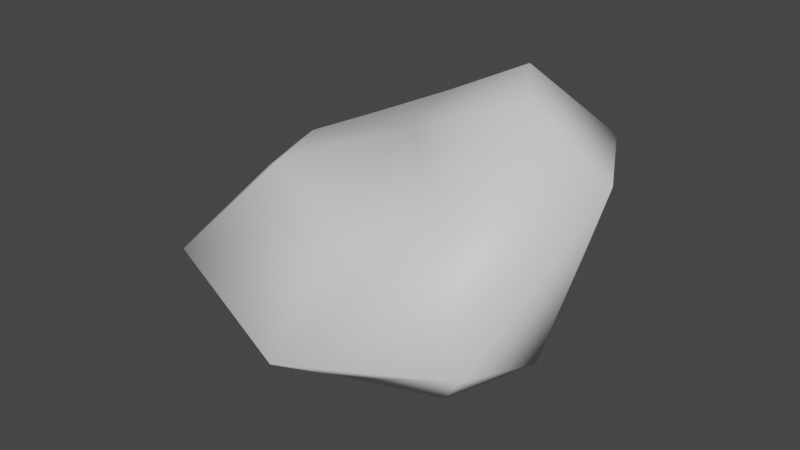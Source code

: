 # Source: tallow.blend  (saved by Blender 3.4.6; exported with 4.5.12 LTS)
import bpy
from mathutils import Matrix  # noqa: F401  (used for matrix-valued properties, if any)

bpy.ops.wm.read_factory_settings(use_empty=True)
scene = bpy.context.scene
scene.name = 'Scene'

# ---- collections
col_empties = bpy.data.collections.new('Empties'); scene.collection.children.link(col_empties)
col_model = bpy.data.collections.new('Model'); scene.collection.children.link(col_model)

# ---- materials (node trees are filled in below, after node groups)
mat_wood_001 = bpy.data.materials.new('wood.001')
mat_wood_001.use_transparent_shadow = False
mat_apple = bpy.data.materials.new('apple')
mat_apple.use_transparent_shadow = False

# ---- material node trees
mat_wood_001.use_nodes = True; mat_wood_001.node_tree.nodes.clear()
_N = mat_wood_001.node_tree.nodes; _L = mat_wood_001.node_tree.links
n0 = _N.new('ShaderNodeBsdfPrincipled'); n0.name = 'Principled BSDF'; n0.location = (10, 300)
n0.distribution = 'GGX'
n0.subsurface_method = 'RANDOM_WALK_SKIN'
n0.inputs[27].default_value = (0.0, 0.0, 0.0, 1.0)
n0.inputs[28].default_value = 1.0
n1 = _N.new('ShaderNodeOutputMaterial'); n1.name = 'Material Output'; n1.location = (320, 270)
_L.new(n0.outputs[0], n1.inputs[0])
n1.is_active_output = True
mat_apple.use_nodes = True; mat_apple.node_tree.nodes.clear()
_N = mat_apple.node_tree.nodes; _L = mat_apple.node_tree.links
n0 = _N.new('ShaderNodeBsdfPrincipled'); n0.name = 'Principled BSDF'; n0.location = (10, 300)
n0.distribution = 'GGX'
n0.subsurface_method = 'RANDOM_WALK_SKIN'
n0.inputs[27].default_value = (0.0, 0.0, 0.0, 1.0)
n0.inputs[28].default_value = 1.0
n1 = _N.new('ShaderNodeOutputMaterial'); n1.name = 'Material Output'; n1.location = (320, 270)
_L.new(n0.outputs[0], n1.inputs[0])
n1.is_active_output = True

# ---- world
world_world = bpy.data.worlds.new('World'); scene.world = world_world
world_world.use_nodes = True; world_world.node_tree.nodes.clear()
_N = world_world.node_tree.nodes; _L = world_world.node_tree.links
n0 = _N.new('ShaderNodeOutputWorld'); n0.name = 'World Output'; n0.location = (300, 300)
n1 = _N.new('ShaderNodeBackground'); n1.name = 'Background'; n1.location = (10, 300)
n1.inputs[0].default_value = (0.05088, 0.05088, 0.05088, 1.0)
_L.new(n1.outputs[0], n0.inputs[0])
n0.is_active_output = True
world_world.color = (0.05088, 0.05088, 0.05088)
world_world.use_sun_shadow = False
world_world.sun_shadow_jitter_overblur = 0.0

# ---- meshes
me_cube = bpy.data.meshes.new('Cube')
me_cube.from_pydata([(-0.001575, -0.0102, 0.01803), (0.03575, 0.03665, -0.06582), (0.03719, -0.0387, -0.06428), (-0.03608, -0.0387, -0.06428), (-0.03608, 0.03457, -0.06428), (0.02126, 0.02788, 0.03556), (0.03225, -0.03536, -0.00136), (-0.04056, -0.03758, 0.002881), (-0.0318, 0.006024, 0.01043), (-0.06218, -0.06636, -0.02852), (0.04413, 0.05381, 0.006098), (0.05993, -0.06113, -0.03523), (-0.0608, 0.05994, -0.02845), (-0.04846, -0.001627, -0.06415), (-0.04666, -0.0131, 0.005198), (-0.0865, -0.003511, -0.0257), (0.001097, -0.002611, -0.08207), (-0.004395, -0.04482, -0.008065), (0.001539, -0.0513, -0.06438), (0.003741, -0.08773, -0.03909), (0.04881, 0.0003613, -0.0652), (0.03888, 0.001487, 0.03228), (0.07208, 0.001755, 0.01205), (-0.001308, 0.04795, -0.06493), (-0.004576, 0.06881, 0.01346), (-0.008883, 0.02093, 0.02036)], [], [(2, 16, 20), (8, 0, 25), (5, 24, 25), (11, 18, 2), (9, 13, 3), (10, 24, 5), (9, 17, 7), (4, 15, 12), (10, 23, 24), (22, 1, 10), (17, 6, 0), (17, 0, 7), (0, 6, 21), (2, 18, 16), (1, 22, 20), (11, 19, 18), (9, 15, 13), (4, 12, 24), (9, 19, 17), (9, 7, 15), (10, 1, 23), (10, 5, 22), (15, 7, 14), (13, 15, 4), (15, 14, 8), (6, 19, 11), (15, 8, 12), (16, 13, 4), (17, 19, 6), (22, 5, 21), (3, 19, 9), (18, 19, 3), (16, 18, 3), (22, 6, 11), (20, 16, 1), (20, 22, 11), (22, 21, 6), (20, 11, 2), (24, 23, 4), (24, 12, 8), (23, 16, 4), (25, 24, 8), (25, 0, 5), (21, 5, 0), (14, 7, 0), (14, 0, 8), (3, 13, 16), (1, 16, 23)])
me_cube.polygons.foreach_set('use_smooth', [True] * 48)
me_cube.polygons.foreach_set('material_index', [1, 1, 1, 1, 1, 1, 1, 1, 1, 1, 1, 1, 1, 1, 1, 1, 1, 1, 1, 1, 1, 1, 1, 1, 1, 1, 1, 1, 1, 1, 1, 1, 1, 1, 1, 1, 1, 1, 1, 1, 1, 1, 1, 1, 1, 1, 1, 1])
me_cube.materials.append(mat_wood_001)
me_cube.materials.append(mat_apple)
me_cube.update()
me_cube.normals_split_custom_set([tuple(v) for v in zip(*[iter([0.3966, -0.3858, -0.833, -0.004192, -0.01349, -0.9999, 0.7265, 0.07846, -0.6826, -0.4449, 0.08514, 0.8915, -0.4844, -0.489, 0.7254, -0.4603, 0.007632, 0.8877, 0.003066, 0.2319, 0.9727, -0.166, 0.8601, 0.4824, -0.4603, 0.007632, 0.8877, 0.7418, -0.6683, -0.05602, 0.02543, -0.4941, -0.8691, 0.3966, -0.3858, -0.833, -0.6576, -0.7514, 0.05394, -0.5706, 0.004868, -0.8212, -0.4097, -0.3617, -0.8374, 0.6147, 0.7517, 0.2389, -0.166, 0.8601, 0.4824, 0.003066, 0.2319, 0.9727, -0.6576, -0.7514, 0.05394, 0.02077, -0.6184, 0.7856, -0.2707, -0.4783, 0.8354, -0.3861, 0.5079, -0.77, -0.9973, 0.02196, 0.06957, -0.6081, 0.7927, -0.04247, 0.6147, 0.7517, 0.2389, -0.038, 0.7675, -0.6399, -0.166, 0.8601, 0.4824, 0.9047, -0.03816, 0.4243, 0.5248, 0.561, -0.6402, 0.6147, 0.7517, 0.2389, 0.02077, -0.6184, 0.7856, 0.1564, -0.6286, 0.7619, -0.4844, -0.489, 0.7254, 0.02077, -0.6184, 0.7856, -0.4844, -0.489, 0.7254, -0.2707, -0.4783, 0.8354, -0.4844, -0.489, 0.7254, 0.1564, -0.6286, 0.7619, 0.1988, -0.3091, 0.93, 0.3966, -0.3858, -0.833, 0.02543, -0.4941, -0.8691, -0.004192, -0.01349, -0.9999, 0.5248, 0.561, -0.6402, 0.9047, -0.03816, 0.4243, 0.7265, 0.07846, -0.6826, 0.7418, -0.6683, -0.05602, 0.05778, -0.9966, -0.05842, 0.02543, -0.4941, -0.8691, -0.6576, -0.7514, 0.05394, -0.9973, 0.02196, 0.06957, -0.5706, 0.004868, -0.8212, -0.3861, 0.5079, -0.77, -0.6081, 0.7927, -0.04247, -0.166, 0.8601, 0.4824, -0.6576, -0.7514, 0.05394, 0.05778, -0.9966, -0.05842, 0.02077, -0.6184, 0.7856, -0.6576, -0.7514, 0.05394, -0.2707, -0.4783, 0.8354, -0.9973, 0.02196, 0.06957, 0.6147, 0.7517, 0.2389, 0.5248, 0.561, -0.6402, -0.038, 0.7675, -0.6399, 0.6147, 0.7517, 0.2389, 0.003066, 0.2319, 0.9727, 0.9047, -0.03816, 0.4243, -0.9973, 0.02196, 0.06957, -0.2707, -0.4783, 0.8354, -0.4931, -0.04121, 0.869, -0.5706, 0.004868, -0.8212, -0.9973, 0.02196, 0.06957, -0.3861, 0.5079, -0.77, -0.9973, 0.02196, 0.06957, -0.4931, -0.04121, 0.869, -0.4449, 0.08514, 0.8915, 0.1564, -0.6286, 0.7619, 0.05778, -0.9966, -0.05842, 0.7418, -0.6683, -0.05602, -0.9973, 0.02196, 0.06957, -0.4449, 0.08514, 0.8915, -0.6081, 0.7927, -0.04247, -0.004192, -0.01349, -0.9999, -0.5706, 0.004868, -0.8212, -0.3861, 0.5079, -0.77, 0.02077, -0.6184, 0.7856, 0.05778, -0.9966, -0.05842, 0.1564, -0.6286, 0.7619, 0.9047, -0.03816, 0.4243, 0.003066, 0.2319, 0.9727, 0.1988, -0.3091, 0.93, -0.4097, -0.3617, -0.8374, 0.05778, -0.9966, -0.05842, -0.6576, -0.7514, 0.05394, 0.02543, -0.4941, -0.8691, 0.05778, -0.9966, -0.05842, -0.4097, -0.3617, -0.8374, -0.004192, -0.01349, -0.9999, 0.02543, -0.4941, -0.8691, -0.4097, -0.3617, -0.8374, 0.9047, -0.03816, 0.4243, 0.1564, -0.6286, 0.7619, 0.7418, -0.6683, -0.05602, 0.7265, 0.07846, -0.6826, -0.004192, -0.01349, -0.9999, 0.5248, 0.561, -0.6402, 0.7265, 0.07846, -0.6826, 0.9047, -0.03816, 0.4243, 0.7418, -0.6683, -0.05602, 0.9047, -0.03816, 0.4243, 0.1988, -0.3091, 0.93, 0.1564, -0.6286, 0.7619, 0.7265, 0.07846, -0.6826, 0.7418, -0.6683, -0.05602, 0.3966, -0.3858, -0.833, -0.166, 0.8601, 0.4824, -0.038, 0.7675, -0.6399, -0.3861, 0.5079, -0.77, -0.166, 0.8601, 0.4824, -0.6081, 0.7927, -0.04247, -0.4449, 0.08514, 0.8915, -0.038, 0.7675, -0.6399, -0.004192, -0.01349, -0.9999, -0.3861, 0.5079, -0.77, -0.4603, 0.007632, 0.8877, -0.166, 0.8601, 0.4824, -0.4449, 0.08514, 0.8915, -0.4603, 0.007632, 0.8877, -0.4844, -0.489, 0.7254, 0.003066, 0.2319, 0.9727, 0.1988, -0.3091, 0.93, 0.003066, 0.2319, 0.9727, -0.4844, -0.489, 0.7254, -0.4931, -0.04121, 0.869, -0.2707, -0.4783, 0.8354, -0.4844, -0.489, 0.7254, -0.4931, -0.04121, 0.869, -0.4844, -0.489, 0.7254, -0.4449, 0.08514, 0.8915, -0.4097, -0.3617, -0.8374, -0.5706, 0.004868, -0.8212, -0.004192, -0.01349, -0.9999, 0.5248, 0.561, -0.6402, -0.004192, -0.01349, -0.9999, -0.038, 0.7675, -0.6399])] * 3)])

# ---- objects
ob_bounding_sphere = bpy.data.objects.new('bounding_sphere', None)
ob_dynamic_box = bpy.data.objects.new('dynamic_box', None)
ob_placeattach_box = bpy.data.objects.new('placeAttach_box', None)
ob_static_box = bpy.data.objects.new('static_box', None)
ob_cube = bpy.data.objects.new('Cube', me_cube)

# ---- transforms, parenting, visibility, modifiers, constraints
ob_bounding_sphere.location = (0.0, 0.0, 0.0)
ob_bounding_sphere.rotation_mode = 'QUATERNION'
ob_bounding_sphere.rotation_quaternion = (1.0, 0.0, 0.0, 0.0)
ob_bounding_sphere.scale = (0.122, 0.122, 0.122)
ob_bounding_sphere.empty_display_type = 'SPHERE'
ob_dynamic_box.location = (0.0, 0.0, -0.003901)
ob_dynamic_box.rotation_mode = 'QUATERNION'
ob_dynamic_box.rotation_quaternion = (0.9994, 0.0, 0.03495, 0.0)
ob_dynamic_box.scale = (0.07072, 0.07072, 0.07072)
ob_dynamic_box.empty_display_type = 'CUBE'
ob_placeattach_box.location = (0.0, 0.0, -0.004705)
ob_placeattach_box.rotation_mode = 'QUATERNION'
ob_placeattach_box.rotation_quaternion = (0.9994, 0.0, 0.03495, 0.0)
ob_placeattach_box.scale = (0.07072, 0.07072, 0.07072)
ob_placeattach_box.empty_display_type = 'CUBE'
ob_static_box.location = (0.0, 0.0, -0.004705)
ob_static_box.rotation_mode = 'QUATERNION'
ob_static_box.rotation_quaternion = (0.9994, 0.0, 0.03495, 0.0)
ob_static_box.scale = (0.07072, 0.07072, 0.07072)
ob_static_box.empty_display_type = 'CUBE'
ob_cube.location = (0.0, 0.0, 0.0)
ob_cube.rotation_mode = 'QUATERNION'
ob_cube.rotation_quaternion = (1.0, 0.0, 0.0, 0.0)

# ---- collection membership
col_empties.objects.link(ob_bounding_sphere)
col_empties.objects.link(ob_dynamic_box)
col_empties.objects.link(ob_placeattach_box)
col_empties.objects.link(ob_static_box)
col_model.objects.link(ob_cube)

# ---- scene / render settings (as saved in the file)
scene.frame_start = 1; scene.frame_end = 250; scene.frame_set(1)
scene.render.engine = 'BLENDER_EEVEE_NEXT'
scene.cycles.sampling_pattern = 'TABULATED_SOBOL'
scene.cycles.use_light_tree = False
scene.view_settings.view_transform = 'Filmic'
bpy.context.view_layer.update()

# ---- added for rendering (the .blend has no active camera and no usable light): camera, sun
cam_auto = bpy.data.cameras.new('AutoCamera')
cam_auto.lens = 50.0
cam_auto.sensor_width = 36.0
cam_auto.clip_end = 1000.0
ob_auto_camera = bpy.data.objects.new('AutoCamera', cam_auto)
scene.collection.objects.link(ob_auto_camera)
ob_auto_camera.location = (0.225909, -0.289202, 0.163243)
ob_auto_camera.rotation_euler = (1.09748, -7.21219e-08, 0.694738)
scene.camera = ob_auto_camera
light_auto_sun = bpy.data.lights.new('AutoSun', 'SUN')
light_auto_sun.energy = 3.0
light_auto_sun.angle = 0.0523599
ob_auto_sun = bpy.data.objects.new('AutoSun', light_auto_sun)
scene.collection.objects.link(ob_auto_sun)
ob_auto_sun.rotation_euler = (0.872665, 0.174533, 0.523599)
bpy.context.view_layer.update()

